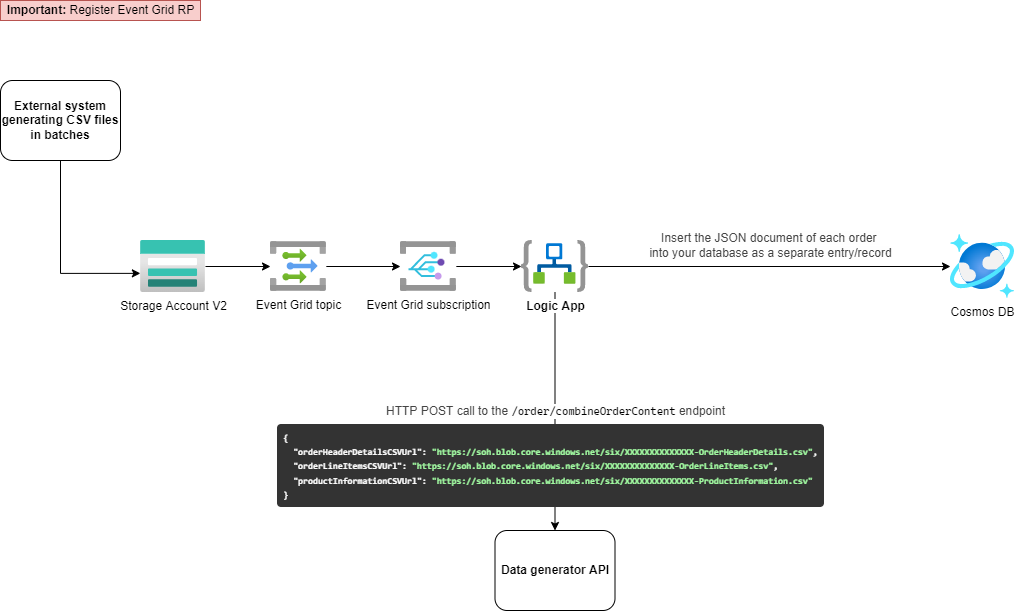

The diagram above was exported from draw.io. Its source (the exported page's mxGraphModel, read from the mxfile embedded in the PNG):
<mxGraphModel dx="1449" dy="705" grid="1" gridSize="10" guides="1" tooltips="1" connect="1" arrows="1" fold="1" page="1" pageScale="1" pageWidth="1169" pageHeight="827" math="0" shadow="0">
  <root>
    <mxCell id="0" />
    <mxCell id="1" parent="0" />
    <mxCell id="blPEiR4erYXjFKSHEFdU-7" value="" style="edgeStyle=orthogonalEdgeStyle;rounded=0;orthogonalLoop=1;jettySize=auto;html=1;" parent="1" source="blPEiR4erYXjFKSHEFdU-1" target="blPEiR4erYXjFKSHEFdU-4" edge="1">
      <mxGeometry relative="1" as="geometry" />
    </mxCell>
    <mxCell id="blPEiR4erYXjFKSHEFdU-1" value="Storage Account V2" style="aspect=fixed;html=1;points=[];align=center;image;fontSize=12;image=img/lib/azure2/storage/Storage_Accounts.svg;" parent="1" vertex="1">
      <mxGeometry x="200" y="260" width="65" height="52" as="geometry" />
    </mxCell>
    <mxCell id="blPEiR4erYXjFKSHEFdU-3" style="edgeStyle=orthogonalEdgeStyle;rounded=0;orthogonalLoop=1;jettySize=auto;html=1;entryX=-0.002;entryY=0.632;entryDx=0;entryDy=0;entryPerimeter=0;exitX=0.5;exitY=1;exitDx=0;exitDy=0;" parent="1" source="blPEiR4erYXjFKSHEFdU-2" target="blPEiR4erYXjFKSHEFdU-1" edge="1">
      <mxGeometry relative="1" as="geometry" />
    </mxCell>
    <mxCell id="blPEiR4erYXjFKSHEFdU-2" value="External system generating CSV files in batches" style="rounded=1;whiteSpace=wrap;html=1;fontStyle=1" parent="1" vertex="1">
      <mxGeometry x="60" y="100" width="120" height="80" as="geometry" />
    </mxCell>
    <mxCell id="blPEiR4erYXjFKSHEFdU-8" value="" style="edgeStyle=orthogonalEdgeStyle;rounded=0;orthogonalLoop=1;jettySize=auto;html=1;" parent="1" source="blPEiR4erYXjFKSHEFdU-4" target="blPEiR4erYXjFKSHEFdU-5" edge="1">
      <mxGeometry relative="1" as="geometry" />
    </mxCell>
    <mxCell id="blPEiR4erYXjFKSHEFdU-4" value="Event Grid topic" style="aspect=fixed;html=1;points=[];align=center;image;fontSize=12;image=img/lib/azure2/integration/Event_Grid_Topics.svg;" parent="1" vertex="1">
      <mxGeometry x="330" y="261" width="55.83" height="50" as="geometry" />
    </mxCell>
    <mxCell id="blPEiR4erYXjFKSHEFdU-9" value="" style="edgeStyle=orthogonalEdgeStyle;rounded=0;orthogonalLoop=1;jettySize=auto;html=1;" parent="1" source="blPEiR4erYXjFKSHEFdU-5" target="blPEiR4erYXjFKSHEFdU-6" edge="1">
      <mxGeometry relative="1" as="geometry" />
    </mxCell>
    <mxCell id="blPEiR4erYXjFKSHEFdU-5" value="Event Grid subscription" style="aspect=fixed;html=1;points=[];align=center;image;fontSize=12;image=img/lib/azure2/integration/Event_Grid_Subscriptions.svg;" parent="1" vertex="1">
      <mxGeometry x="460" y="261" width="55.83" height="50" as="geometry" />
    </mxCell>
    <mxCell id="blPEiR4erYXjFKSHEFdU-11" value="&lt;span style=&quot;color: rgb(68, 68, 68); font-size: 12px; text-align: left; background-color: rgb(254, 254, 254);&quot;&gt;HTTP POST call to the&amp;nbsp;&lt;/span&gt;&lt;code style=&quot;box-sizing: border-box; font-family: monospace, monospace; font-size: 0.98em; overflow-wrap: break-word; text-align: left; background-color: rgb(254, 254, 254);&quot;&gt;/order/combineOrderContent&lt;/code&gt;&lt;span style=&quot;color: rgb(68, 68, 68); font-size: 12px; text-align: left; background-color: rgb(254, 254, 254);&quot;&gt;&amp;nbsp;endpoint&lt;/span&gt;" style="edgeStyle=orthogonalEdgeStyle;rounded=0;orthogonalLoop=1;jettySize=auto;html=1;" parent="1" source="blPEiR4erYXjFKSHEFdU-6" target="blPEiR4erYXjFKSHEFdU-10" edge="1">
      <mxGeometry relative="1" as="geometry" />
    </mxCell>
    <mxCell id="blPEiR4erYXjFKSHEFdU-13" style="edgeStyle=orthogonalEdgeStyle;rounded=0;orthogonalLoop=1;jettySize=auto;html=1;" parent="1" source="blPEiR4erYXjFKSHEFdU-6" target="blPEiR4erYXjFKSHEFdU-12" edge="1">
      <mxGeometry relative="1" as="geometry" />
    </mxCell>
    <mxCell id="blPEiR4erYXjFKSHEFdU-6" value="&lt;b&gt;Logic App&lt;/b&gt;" style="aspect=fixed;html=1;points=[];align=center;image;fontSize=12;image=img/lib/azure2/integration/Logic_Apps.svg;" parent="1" vertex="1">
      <mxGeometry x="581" y="260" width="67" height="52" as="geometry" />
    </mxCell>
    <mxCell id="blPEiR4erYXjFKSHEFdU-10" value="Data generator API" style="rounded=1;whiteSpace=wrap;html=1;fontStyle=1" parent="1" vertex="1">
      <mxGeometry x="554.5" y="550" width="120" height="80" as="geometry" />
    </mxCell>
    <mxCell id="blPEiR4erYXjFKSHEFdU-12" value="Cosmos DB" style="aspect=fixed;html=1;points=[];align=center;image;fontSize=12;image=img/lib/azure2/databases/Azure_Cosmos_DB.svg;" parent="1" vertex="1">
      <mxGeometry x="1010" y="254" width="64" height="64" as="geometry" />
    </mxCell>
    <mxCell id="blPEiR4erYXjFKSHEFdU-14" value="&lt;span style=&quot;color: rgb(68, 68, 68); text-align: left; background-color: rgb(254, 254, 254);&quot;&gt;Insert the JSON document of each order &lt;br&gt;into your database as a separate entry/record&lt;/span&gt;" style="text;html=1;align=center;verticalAlign=middle;resizable=0;points=[];autosize=1;strokeColor=none;fillColor=none;" parent="1" vertex="1">
      <mxGeometry x="700" y="250" width="260" height="30" as="geometry" />
    </mxCell>
    <mxCell id="blPEiR4erYXjFKSHEFdU-15" value="&lt;b&gt;Important: &lt;/b&gt;Register Event Grid RP" style="text;html=1;align=center;verticalAlign=middle;resizable=0;points=[];autosize=1;strokeColor=#b85450;fillColor=#f8cecc;" parent="1" vertex="1">
      <mxGeometry x="60" y="20" width="200" height="20" as="geometry" />
    </mxCell>
    <mxCell id="blPEiR4erYXjFKSHEFdU-16" value="&lt;pre style=&quot;box-sizing: border-box; max-height: 400px; min-height: 6em; overflow: auto; overflow-wrap: break-word; background: rgb(51, 51, 51); border-radius: 4px; color: white; font-weight: 600; hyphens: auto; margin-top: 0px; margin-bottom: 0px; padding: 0.5em; word-break: break-word; text-align: start;&quot; class=&quot;body-param__example microlight&quot;&gt;&lt;code style=&quot;box-sizing: border-box; font-family: Consolas, monaco, monospace; word-break: break-all;&quot; class=&quot;language-json&quot;&gt;&lt;font style=&quot;font-size: 9px;&quot;&gt;&lt;span style=&quot;box-sizing: inherit;&quot;&gt;{&lt;br&gt;&lt;/span&gt;&lt;span style=&quot;box-sizing: inherit;&quot;&gt;  &lt;/span&gt;&lt;span style=&quot;box-sizing: inherit;&quot; class=&quot;hljs-attr&quot;&gt;&quot;orderHeaderDetailsCSVUrl&quot;&lt;/span&gt;&lt;span style=&quot;box-sizing: inherit;&quot;&gt;: &lt;/span&gt;&lt;span style=&quot;box-sizing: inherit; color: rgb(162, 252, 162);&quot;&gt;&quot;https://soh.blob.core.windows.net/six/XXXXXXXXXXXXXX-OrderHeaderDetails.csv&quot;&lt;/span&gt;&lt;span style=&quot;box-sizing: inherit;&quot;&gt;,&lt;br&gt;&lt;/span&gt;&lt;span style=&quot;box-sizing: inherit;&quot;&gt;  &lt;/span&gt;&lt;span style=&quot;box-sizing: inherit;&quot; class=&quot;hljs-attr&quot;&gt;&quot;orderLineItemsCSVUrl&quot;&lt;/span&gt;&lt;span style=&quot;box-sizing: inherit;&quot;&gt;: &lt;/span&gt;&lt;span style=&quot;box-sizing: inherit; color: rgb(162, 252, 162);&quot;&gt;&quot;https://soh.blob.core.windows.net/six/XXXXXXXXXXXXXX-OrderLineItems.csv&quot;&lt;/span&gt;&lt;span style=&quot;box-sizing: inherit;&quot;&gt;,&lt;br&gt;&lt;/span&gt;&lt;span style=&quot;box-sizing: inherit;&quot;&gt;  &lt;/span&gt;&lt;span style=&quot;box-sizing: inherit;&quot; class=&quot;hljs-attr&quot;&gt;&quot;productInformationCSVUrl&quot;&lt;/span&gt;&lt;span style=&quot;box-sizing: inherit;&quot;&gt;: &lt;/span&gt;&lt;span style=&quot;box-sizing: inherit; color: rgb(162, 252, 162);&quot;&gt;&quot;https://soh.blob.core.windows.net/six/XXXXXXXXXXXXXX-ProductInformation.csv&quot;&lt;/span&gt;&lt;span style=&quot;box-sizing: inherit;&quot;&gt;&lt;br&gt;&lt;/span&gt;}&lt;/font&gt;&lt;/code&gt;&lt;/pre&gt;" style="text;html=1;align=center;verticalAlign=middle;resizable=0;points=[];autosize=1;strokeColor=none;fillColor=none;" parent="1" vertex="1">
      <mxGeometry x="330" y="440" width="560" height="90" as="geometry" />
    </mxCell>
  </root>
</mxGraphModel>